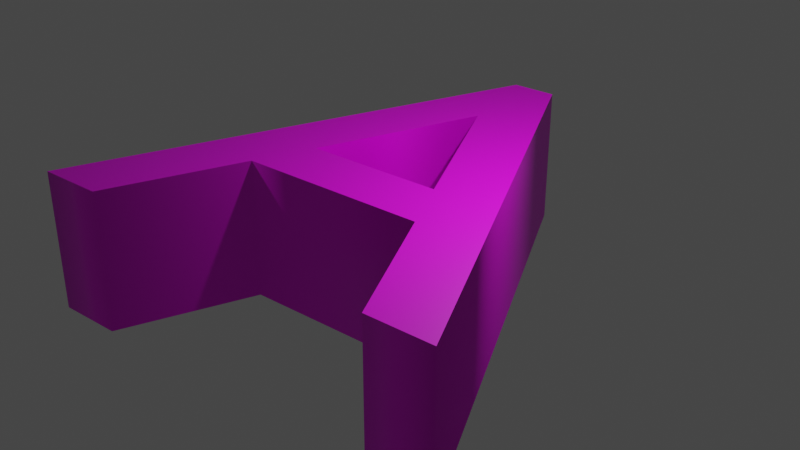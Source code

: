 # Source: A.blend  (saved by Blender 2.92.15; exported with 4.5.12 LTS)
import bpy
from mathutils import Matrix  # noqa: F401  (used for matrix-valued properties, if any)

bpy.ops.wm.read_factory_settings(use_empty=True)
scene = bpy.context.scene
scene.name = 'Scene'

# ---- collections
col_collection = bpy.data.collections.new('Collection'); scene.collection.children.link(col_collection)

# ---- images (referenced by path relative to the original .blend; pixels are not part of the script)
import os
ASSET_DIR = os.environ.get("B2B_ASSET_DIR", "")  # directory of the original .blend (textures are referenced by path, not embedded)
HERE = os.path.dirname(os.path.abspath(__file__))  # packed textures are extracted next to this script under _unpacked/

def load_image(name, relpath, width, height, colorspace="sRGB"):
    """Load a texture the original file referenced (path relative to the .blend, or extracted next to this script)."""
    p = next((c for c in (os.path.join(HERE, relpath), os.path.join(ASSET_DIR, relpath)) if relpath and os.path.exists(c)), "")
    if p:
        img = bpy.data.images.load(p, check_existing=True)
        img.name = name
    else:  # same state as the original file: an image datablock whose file is absent (Cycles renders it pink)
        img = bpy.data.images.new(name, width, height)
        img.source = "FILE"
        img.filepath = "//" + (relpath or name)
    img.colorspace_settings.name = colorspace
    return img
img_a_texture_jpg = load_image('A_texture.jpg', 'A_texture.jpg', 1024, 1024, 'sRGB')

# ---- materials (node trees are filled in below, after node groups)
mat_material_001 = bpy.data.materials.new('Material.001')
mat_material_001.use_transparent_shadow = False

# ---- material node trees
mat_material_001.use_nodes = True; mat_material_001.node_tree.nodes.clear()
_N = mat_material_001.node_tree.nodes; _L = mat_material_001.node_tree.links
n0 = _N.new('ShaderNodeBsdfPrincipled'); n0.name = 'Principled BSDF'; n0.location = (10, 300)
n0.distribution = 'GGX'
n0.subsurface_method = 'BURLEY'
n0.inputs[3].default_value = 1.45
n0.inputs[27].default_value = (0.0, 0.0, 0.0, 1.0)
n0.inputs[28].default_value = 1.0
n1 = _N.new('ShaderNodeOutputMaterial'); n1.name = 'Material Output'; n1.location = (300, 300)
n2 = _N.new('ShaderNodeTexImage'); n2.name = 'Image Texture'; n2.location = (-280, 280)
n2.image = img_a_texture_jpg
_L.new(n0.outputs[0], n1.inputs[0])
_L.new(n2.outputs[0], n0.inputs[0])
n1.is_active_output = True

# ---- world
world_world = bpy.data.worlds.new('World'); scene.world = world_world
world_world.use_nodes = True; world_world.node_tree.nodes.clear()
_N = world_world.node_tree.nodes; _L = world_world.node_tree.links
n0 = _N.new('ShaderNodeOutputWorld'); n0.name = 'World Output'; n0.location = (300, 300)
n1 = _N.new('ShaderNodeBackground'); n1.name = 'Background'; n1.location = (10, 300)
n1.inputs[0].default_value = (0.05088, 0.05088, 0.05088, 1.0)
_L.new(n1.outputs[0], n0.inputs[0])
n0.is_active_output = True
world_world.color = (0.05088, 0.05088, 0.05088)
world_world.use_sun_shadow = False
world_world.sun_shadow_jitter_overblur = 0.0

# ---- lights
light_light = bpy.data.lights.new('Light', 'POINT')
light_light.transmission_factor = 0.0
light_light.energy = 1000.0
light_light.shadow_soft_size = 0.1
light_light.shadow_maximum_resolution = 0.006
light_light.use_absolute_resolution = True

# ---- meshes
me_text = bpy.data.meshes.new('Text')
me_text.from_pydata([(7.938, 0.0, 1.5), (6.664, 2.814, 1.5), (2.604, 2.814, 1.5), (1.4, 0.0, 1.5), (0.0, 0.0, 1.5), (4.102, 9.604, 1.5), (5.068, 9.604, 1.5), (9.338, 0.0, 1.5), (6.104, 4.046, 1.5), (4.564, 7.504, 1.5), (3.136, 4.046, 1.5), (7.938, 0.0, -1.5), (6.664, 2.814, -1.5), (2.604, 2.814, -1.5), (1.4, 0.0, -1.5), (0.0, 0.0, -1.5), (4.102, 9.604, -1.5), (5.068, 9.604, -1.5), (9.338, 0.0, -1.5), (6.104, 4.046, -1.5), (4.564, 7.504, -1.5), (3.136, 4.046, -1.5), (7.938, 0.0, -1.5), (7.938, 0.0, 1.5), (6.664, 2.814, -1.5), (6.664, 2.814, 1.5), (2.604, 2.814, -1.5), (2.604, 2.814, 1.5), (1.4, 0.0, -1.5), (1.4, 0.0, 1.5), (0.0, 0.0, -1.5), (0.0, 0.0, 1.5), (4.102, 9.604, -1.5), (4.102, 9.604, 1.5), (5.068, 9.604, -1.5), (5.068, 9.604, 1.5), (9.338, 0.0, -1.5), (9.338, 0.0, 1.5), (6.104, 4.046, -1.5), (6.104, 4.046, 1.5), (4.564, 7.504, -1.5), (4.564, 7.504, 1.5), (3.136, 4.046, -1.5), (3.136, 4.046, 1.5)], [], [(4, 6, 5), (4, 9, 6), (9, 7, 6), (4, 10, 9), (8, 7, 9), (4, 2, 10), (2, 8, 10), (2, 1, 8), (1, 7, 8), (4, 3, 2), (0, 7, 1), (17, 15, 16), (20, 15, 17), (18, 20, 17), (21, 15, 20), (18, 19, 20), (13, 15, 21), (19, 13, 21), (12, 13, 19), (18, 12, 19), (14, 15, 13), (18, 11, 12), (25, 22, 23), (27, 24, 25), (29, 26, 27), (31, 28, 29), (33, 30, 31), (35, 32, 33), (37, 34, 35), (23, 36, 37), (41, 38, 39), (43, 40, 41), (39, 42, 43), (25, 24, 22), (27, 26, 24), (29, 28, 26), (31, 30, 28), (33, 32, 30), (35, 34, 32), (37, 36, 34), (23, 22, 36), (41, 40, 38), (43, 42, 40), (39, 38, 42)])
me_text.polygons.foreach_set('use_smooth', [0, 0, 0, 0, 0, 0, 0, 0, 0, 0, 0, 0, 0, 0, 0, 0, 0, 0, 0, 0, 0, 0, 1, 1, 1, 1, 1, 1, 1, 1, 1, 1, 1, 1, 1, 1, 1, 1, 1, 1, 1, 1, 1, 1])
_uv = me_text.uv_layers.new(name='UVMap')
_uv.uv.foreach_set('vector', [0.4, 0.0, 0.6, 0.0, 0.5, 0.0, 0.4, 0.0, 0.9, 0.0, 0.6, 0.0, 0.9, 0.0, 0.7, 0.0, 0.6, 0.0, 0.4, 0.0, 1.0, 0.0, 0.9, 0.0, 0.8, 0.0, 0.7, 0.0, 0.9, 0.0, 0.4, 0.0, 0.2, 0.0, 1.0, 0.0, 0.2, 0.0, 0.8, 0.0, 1.0, 0.0, 0.2, 0.0, 0.1, 0.0, 0.8, 0.0, 0.1, 0.0, 0.7, 0.0, 0.8, 0.0, 0.4, 0.0, 0.3, 0.0, 0.2, 0.0, 0.0, 0.0, 0.7, 0.0, 0.1, 0.0, 0.6, 0.0, 0.4, 0.0, 0.5, 0.0, 0.9, 0.0, 0.4, 0.0, 0.6, 0.0, 0.7, 0.0, 0.9, 0.0, 0.6, 0.0, 1.0, 0.0, 0.4, 0.0, 0.9, 0.0, 0.7, 0.0, 0.8, 0.0, 0.9, 0.0, 0.2, 0.0, 0.4, 0.0, 1.0, 0.0, 0.8, 0.0, 0.2, 0.0, 1.0, 0.0, 0.1, 0.0, 0.2, 0.0, 0.8, 0.0, 0.7, 0.0, 0.1, 0.0, 0.8, 0.0, 0.3, 0.0, 0.4, 0.0, 0.2, 0.0, 0.7, 0.0, 0.0, 0.0, 0.1, 0.0, 0.125, 1.0, 0.0, 0.0, 0.0, 1.0, 0.25, 1.0, 0.125, 0.0, 0.125, 1.0, 0.375, 1.0, 0.25, 0.0, 0.25, 1.0, 0.5, 1.0, 0.375, 0.0, 0.375, 1.0, 0.625, 1.0, 0.5, 0.0, 0.5, 1.0, 0.75, 1.0, 0.625, 0.0, 0.625, 1.0, 0.875, 1.0, 0.75, 0.0, 0.75, 1.0, 1.0, 1.0, 0.875, 0.0, 0.875, 1.0, 0.3333, 1.0, 0.0, 0.0, 0.0, 1.0, 0.6667, 1.0, 0.3333, 0.0, 0.3333, 1.0, 1.0, 1.0, 0.6667, 0.0, 0.6667, 1.0, 0.125, 1.0, 0.125, 0.0, 0.0, 0.0, 0.25, 1.0, 0.25, 0.0, 0.125, 0.0, 0.375, 1.0, 0.375, 0.0, 0.25, 0.0, 0.5, 1.0, 0.5, 0.0, 0.375, 0.0, 0.625, 1.0, 0.625, 0.0, 0.5, 0.0, 0.75, 1.0, 0.75, 0.0, 0.625, 0.0, 0.875, 1.0, 0.875, 0.0, 0.75, 0.0, 1.0, 1.0, 1.0, 0.0, 0.875, 0.0, 0.3333, 1.0, 0.3333, 0.0, 0.0, 0.0, 0.6667, 1.0, 0.6667, 0.0, 0.3333, 0.0, 1.0, 1.0, 1.0, 0.0, 0.6667, 0.0])
me_text.materials.append(mat_material_001)
me_text.use_remesh_fix_poles = True
me_text.use_remesh_preserve_attributes = False
me_text.use_mirror_vertex_groups = False
me_text.update()

# ---- objects
ob_light = bpy.data.objects.new('Light', light_light)
ob_text = bpy.data.objects.new('Text', me_text)

# ---- transforms, parenting, visibility, modifiers, constraints
ob_light.location = (4.076, 1.005, 5.904)
ob_light.rotation_euler = (0.6503, 0.05522, 1.866)
ob_light.lock_rotations_4d = False
ob_light.empty_display_type = 'ARROWS'
ob_light.color = (0.0, 0.0, 0.0, 0.0)
ob_light.lineart.crease_threshold = 0.0
ob_text.location = (-4.652, -3.809, -0.2736)
ob_text.lineart.crease_threshold = 0.0

# ---- collection membership
col_collection.objects.link(ob_light)
col_collection.objects.link(ob_text)

# ---- scene / render settings (as saved in the file)
scene.frame_start = 1; scene.frame_end = 250; scene.frame_set(1)
scene.render.engine = 'BLENDER_EEVEE_NEXT'
scene.cycles.use_denoising = False
scene.cycles.samples = 128
scene.cycles.sampling_pattern = 'TABULATED_SOBOL'
scene.cycles.use_adaptive_sampling = False
scene.cycles.use_light_tree = False
scene.view_settings.view_transform = 'Filmic'
bpy.context.view_layer.update()

# ---- added for rendering (the .blend has no active camera): camera
cam_auto = bpy.data.cameras.new('AutoCamera')
cam_auto.lens = 50.0
cam_auto.sensor_width = 36.0
cam_auto.clip_end = 1000.0
ob_auto_camera = bpy.data.objects.new('AutoCamera', cam_auto)
scene.collection.objects.link(ob_auto_camera)
ob_auto_camera.location = (12.718, -14.2481, 9.887)
ob_auto_camera.rotation_euler = (1.09748, -7.21219e-08, 0.694738)
scene.camera = ob_auto_camera
bpy.context.view_layer.update()
